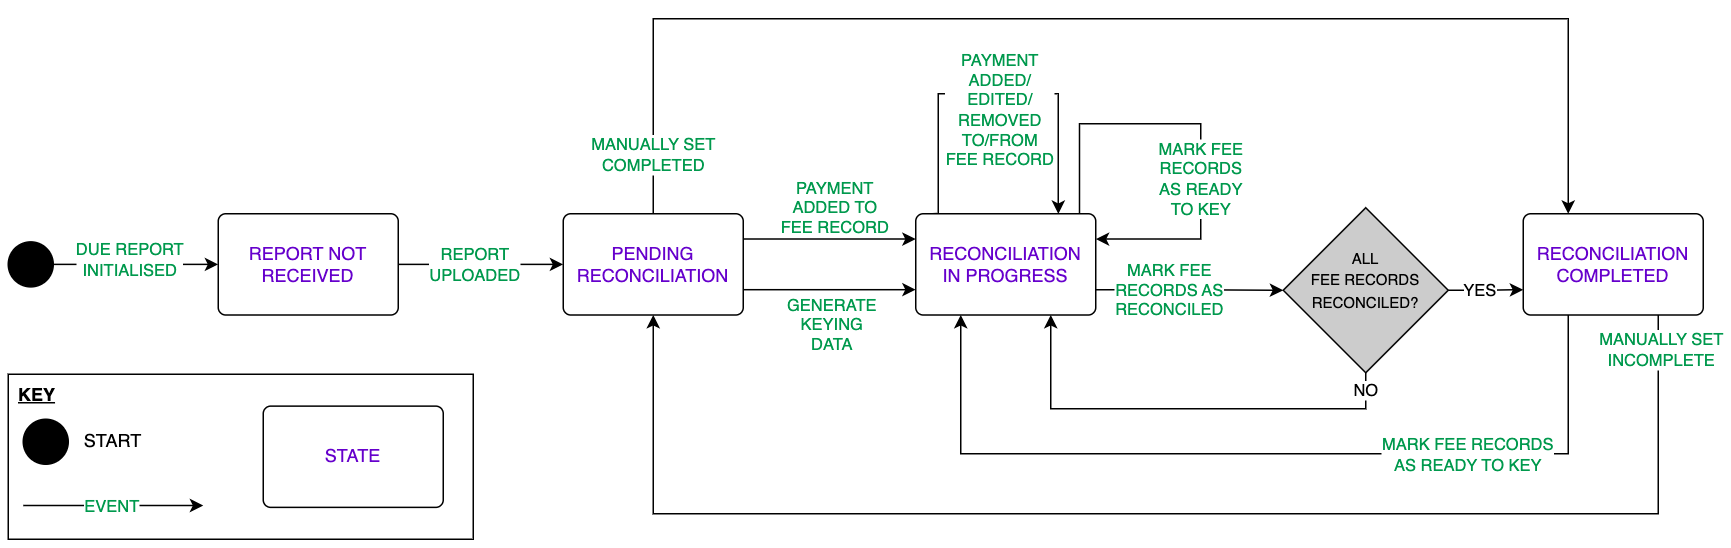

The diagram above was exported from draw.io. Its source (the exported page's mxGraphModel, read from the mxfile embedded in the PNG):
<mxGraphModel dx="1408" dy="1849" grid="1" gridSize="10" guides="1" tooltips="1" connect="1" arrows="1" fold="1" page="1" pageScale="1" pageWidth="1169" pageHeight="827" math="0" shadow="0">
  <root>
    <mxCell id="0" />
    <mxCell id="1" parent="0" />
    <mxCell id="nHS9BQ21Hv6cFwP2-atW-1" value="" style="ellipse;fillColor=strokeColor;html=1;" parent="1" vertex="1">
      <mxGeometry x="13" y="-661.25" width="30" height="30" as="geometry" />
    </mxCell>
    <mxCell id="nHS9BQ21Hv6cFwP2-atW-2" value="&lt;font color=&quot;#6600cc&quot;&gt;REPORT NOT RECEIVED&lt;/font&gt;" style="html=1;align=center;verticalAlign=middle;rounded=1;absoluteArcSize=1;arcSize=10;dashed=0;whiteSpace=wrap;" parent="1" vertex="1">
      <mxGeometry x="153" y="-680" width="120" height="67.5" as="geometry" />
    </mxCell>
    <mxCell id="l6oczaJbbBjFdOVw4VNZ-4" style="edgeStyle=orthogonalEdgeStyle;rounded=0;orthogonalLoop=1;jettySize=auto;html=1;exitX=1;exitY=0.75;exitDx=0;exitDy=0;entryX=0;entryY=0.75;entryDx=0;entryDy=0;" edge="1" parent="1" source="nHS9BQ21Hv6cFwP2-atW-5" target="nHS9BQ21Hv6cFwP2-atW-6">
      <mxGeometry relative="1" as="geometry" />
    </mxCell>
    <mxCell id="l6oczaJbbBjFdOVw4VNZ-5" value="&lt;font color=&quot;#00994d&quot;&gt;GENERATE&lt;br&gt;KEYING&lt;br&gt;DATA&lt;/font&gt;" style="edgeLabel;html=1;align=center;verticalAlign=middle;resizable=0;points=[];" vertex="1" connectable="0" parent="l6oczaJbbBjFdOVw4VNZ-4">
      <mxGeometry x="0.3427" y="2" relative="1" as="geometry">
        <mxPoint x="-19" y="25" as="offset" />
      </mxGeometry>
    </mxCell>
    <mxCell id="nHS9BQ21Hv6cFwP2-atW-5" value="&lt;font color=&quot;#6600cc&quot;&gt;PENDING RECONCILIATION&lt;/font&gt;" style="html=1;align=center;verticalAlign=middle;rounded=1;absoluteArcSize=1;arcSize=10;dashed=0;whiteSpace=wrap;" parent="1" vertex="1">
      <mxGeometry x="383" y="-680" width="120" height="67.5" as="geometry" />
    </mxCell>
    <mxCell id="l6oczaJbbBjFdOVw4VNZ-34" style="edgeStyle=orthogonalEdgeStyle;rounded=0;orthogonalLoop=1;jettySize=auto;html=1;exitX=0.094;exitY=-0.001;exitDx=0;exitDy=0;entryX=0.791;entryY=0.001;entryDx=0;entryDy=0;entryPerimeter=0;exitPerimeter=0;" edge="1" parent="1" source="nHS9BQ21Hv6cFwP2-atW-6" target="nHS9BQ21Hv6cFwP2-atW-6">
      <mxGeometry relative="1" as="geometry">
        <mxPoint x="693" y="-680" as="targetPoint" />
        <mxPoint x="658" y="-680" as="sourcePoint" />
        <Array as="points">
          <mxPoint x="633" y="-680" />
          <mxPoint x="633" y="-760" />
          <mxPoint x="713" y="-760" />
          <mxPoint x="713" y="-680" />
        </Array>
      </mxGeometry>
    </mxCell>
    <mxCell id="l6oczaJbbBjFdOVw4VNZ-37" value="&lt;font color=&quot;#00994d&quot;&gt;&lt;font style=&quot;border-color: var(--border-color);&quot;&gt;PAYMENT&lt;/font&gt;&lt;br style=&quot;border-color: var(--border-color);&quot;&gt;ADDED/&lt;br style=&quot;border-color: var(--border-color);&quot;&gt;EDITED/&lt;br style=&quot;border-color: var(--border-color);&quot;&gt;REMOVED&lt;br style=&quot;border-color: var(--border-color);&quot;&gt;TO/FROM&lt;br style=&quot;border-color: var(--border-color);&quot;&gt;&lt;span style=&quot;border-color: var(--border-color);&quot;&gt;FEE RECORD&lt;/span&gt;&lt;/font&gt;" style="edgeLabel;html=1;align=center;verticalAlign=middle;resizable=0;points=[];" vertex="1" connectable="0" parent="l6oczaJbbBjFdOVw4VNZ-34">
      <mxGeometry x="0.0075" relative="1" as="geometry">
        <mxPoint x="1" y="10" as="offset" />
      </mxGeometry>
    </mxCell>
    <mxCell id="nHS9BQ21Hv6cFwP2-atW-6" value="&lt;font color=&quot;#6600cc&quot;&gt;RECONCILIATION &lt;br&gt;IN PROGRESS&lt;/font&gt;" style="html=1;align=center;verticalAlign=middle;rounded=1;absoluteArcSize=1;arcSize=10;dashed=0;whiteSpace=wrap;" parent="1" vertex="1">
      <mxGeometry x="618" y="-680" width="120" height="67.5" as="geometry" />
    </mxCell>
    <mxCell id="l6oczaJbbBjFdOVw4VNZ-28" style="edgeStyle=orthogonalEdgeStyle;rounded=0;orthogonalLoop=1;jettySize=auto;html=1;exitX=0.25;exitY=1;exitDx=0;exitDy=0;entryX=0.25;entryY=1;entryDx=0;entryDy=0;" edge="1" parent="1" source="nHS9BQ21Hv6cFwP2-atW-7" target="nHS9BQ21Hv6cFwP2-atW-6">
      <mxGeometry relative="1" as="geometry">
        <Array as="points">
          <mxPoint x="1053" y="-520" />
          <mxPoint x="648" y="-520" />
        </Array>
      </mxGeometry>
    </mxCell>
    <mxCell id="l6oczaJbbBjFdOVw4VNZ-29" value="&lt;font color=&quot;#00994d&quot;&gt;MARK FEE RECORDS&lt;br&gt;AS READY TO KEY&lt;/font&gt;" style="edgeLabel;html=1;align=center;verticalAlign=middle;resizable=0;points=[];" vertex="1" connectable="0" parent="l6oczaJbbBjFdOVw4VNZ-28">
      <mxGeometry x="-0.4927" y="-1" relative="1" as="geometry">
        <mxPoint x="-11" y="1" as="offset" />
      </mxGeometry>
    </mxCell>
    <mxCell id="nHS9BQ21Hv6cFwP2-atW-7" value="&lt;font color=&quot;#6600cc&quot;&gt;RECONCILIATION COMPLETED&lt;/font&gt;" style="html=1;align=center;verticalAlign=middle;rounded=1;absoluteArcSize=1;arcSize=10;dashed=0;whiteSpace=wrap;" parent="1" vertex="1">
      <mxGeometry x="1023" y="-680" width="120" height="67.5" as="geometry" />
    </mxCell>
    <mxCell id="nHS9BQ21Hv6cFwP2-atW-11" value="" style="endArrow=classic;html=1;rounded=0;exitX=1;exitY=0.5;exitDx=0;exitDy=0;entryX=0;entryY=0.5;entryDx=0;entryDy=0;edgeStyle=orthogonalEdgeStyle;" parent="1" source="nHS9BQ21Hv6cFwP2-atW-1" target="nHS9BQ21Hv6cFwP2-atW-2" edge="1">
      <mxGeometry width="50" height="50" relative="1" as="geometry">
        <mxPoint x="113" y="-691.25" as="sourcePoint" />
        <mxPoint x="163" y="-741.25" as="targetPoint" />
      </mxGeometry>
    </mxCell>
    <mxCell id="nHS9BQ21Hv6cFwP2-atW-12" value="&lt;font color=&quot;#00994d&quot;&gt;DUE REPORT&lt;br&gt;INITIALISED&lt;/font&gt;" style="edgeLabel;html=1;align=center;verticalAlign=middle;resizable=0;points=[];" parent="nHS9BQ21Hv6cFwP2-atW-11" vertex="1" connectable="0">
      <mxGeometry x="-0.0846" y="3" relative="1" as="geometry">
        <mxPoint as="offset" />
      </mxGeometry>
    </mxCell>
    <mxCell id="nHS9BQ21Hv6cFwP2-atW-13" value="" style="endArrow=classic;html=1;rounded=0;exitX=1;exitY=0.5;exitDx=0;exitDy=0;entryX=0;entryY=0.5;entryDx=0;entryDy=0;edgeStyle=orthogonalEdgeStyle;" parent="1" source="nHS9BQ21Hv6cFwP2-atW-2" target="nHS9BQ21Hv6cFwP2-atW-5" edge="1">
      <mxGeometry width="50" height="50" relative="1" as="geometry">
        <mxPoint x="453" y="-560" as="sourcePoint" />
        <mxPoint x="503" y="-610" as="targetPoint" />
      </mxGeometry>
    </mxCell>
    <mxCell id="nHS9BQ21Hv6cFwP2-atW-14" value="&lt;font color=&quot;#00994d&quot;&gt;REPORT&lt;br&gt;UPLOADED&lt;/font&gt;" style="edgeLabel;html=1;align=center;verticalAlign=middle;resizable=0;points=[];" parent="nHS9BQ21Hv6cFwP2-atW-13" vertex="1" connectable="0">
      <mxGeometry x="-0.0766" relative="1" as="geometry">
        <mxPoint as="offset" />
      </mxGeometry>
    </mxCell>
    <mxCell id="nHS9BQ21Hv6cFwP2-atW-32" value="&lt;font style=&quot;font-size: 10px;&quot;&gt;ALL&lt;br style=&quot;border-color: var(--border-color);&quot;&gt;FEE RECORDS&lt;br style=&quot;border-color: var(--border-color);&quot;&gt;RECONCILED?&lt;br&gt;&lt;br&gt;&lt;/font&gt;" style="rhombus;whiteSpace=wrap;html=1;labelBackgroundColor=none;fillColor=#CCCCCC;fontColor=default;" parent="1" vertex="1">
      <mxGeometry x="863" y="-684" width="110" height="110" as="geometry" />
    </mxCell>
    <mxCell id="nHS9BQ21Hv6cFwP2-atW-33" value="" style="endArrow=classic;html=1;rounded=0;exitX=1;exitY=0.25;exitDx=0;exitDy=0;entryX=0;entryY=0.25;entryDx=0;entryDy=0;edgeStyle=orthogonalEdgeStyle;" parent="1" source="nHS9BQ21Hv6cFwP2-atW-5" target="nHS9BQ21Hv6cFwP2-atW-6" edge="1">
      <mxGeometry width="50" height="50" relative="1" as="geometry">
        <mxPoint x="523" y="-701.25" as="sourcePoint" />
        <mxPoint x="633" y="-701.25" as="targetPoint" />
        <Array as="points">
          <mxPoint x="573" y="-663" />
          <mxPoint x="573" y="-663" />
        </Array>
      </mxGeometry>
    </mxCell>
    <mxCell id="nHS9BQ21Hv6cFwP2-atW-34" value="&lt;font color=&quot;#00994d&quot;&gt;PAYMENT&lt;br&gt;ADDED TO&lt;br&gt;FEE RECORD&lt;/font&gt;" style="edgeLabel;html=1;align=center;verticalAlign=middle;resizable=0;points=[];" parent="nHS9BQ21Hv6cFwP2-atW-33" vertex="1" connectable="0">
      <mxGeometry x="-0.0766" relative="1" as="geometry">
        <mxPoint x="7" y="-21" as="offset" />
      </mxGeometry>
    </mxCell>
    <mxCell id="nHS9BQ21Hv6cFwP2-atW-38" value="" style="endArrow=classic;html=1;rounded=0;exitX=1;exitY=0.5;exitDx=0;exitDy=0;entryX=0;entryY=0.75;entryDx=0;entryDy=0;edgeStyle=orthogonalEdgeStyle;" parent="1" source="nHS9BQ21Hv6cFwP2-atW-32" target="nHS9BQ21Hv6cFwP2-atW-7" edge="1">
      <mxGeometry width="50" height="50" relative="1" as="geometry">
        <mxPoint x="953" y="-550" as="sourcePoint" />
        <mxPoint x="1003" y="-600" as="targetPoint" />
      </mxGeometry>
    </mxCell>
    <mxCell id="nHS9BQ21Hv6cFwP2-atW-39" value="YES" style="edgeLabel;html=1;align=center;verticalAlign=middle;resizable=0;points=[];" parent="nHS9BQ21Hv6cFwP2-atW-38" vertex="1" connectable="0">
      <mxGeometry x="-0.2509" y="-2" relative="1" as="geometry">
        <mxPoint x="1" y="-2" as="offset" />
      </mxGeometry>
    </mxCell>
    <mxCell id="nHS9BQ21Hv6cFwP2-atW-40" value="" style="endArrow=classic;html=1;rounded=0;exitX=0.5;exitY=1;exitDx=0;exitDy=0;entryX=0.75;entryY=1;entryDx=0;entryDy=0;edgeStyle=orthogonalEdgeStyle;" parent="1" source="nHS9BQ21Hv6cFwP2-atW-32" target="nHS9BQ21Hv6cFwP2-atW-6" edge="1">
      <mxGeometry width="50" height="50" relative="1" as="geometry">
        <mxPoint x="793" y="-520" as="sourcePoint" />
        <mxPoint x="843" y="-570" as="targetPoint" />
        <Array as="points">
          <mxPoint x="918" y="-550" />
          <mxPoint x="708" y="-550" />
        </Array>
      </mxGeometry>
    </mxCell>
    <mxCell id="nHS9BQ21Hv6cFwP2-atW-41" value="NO" style="edgeLabel;html=1;align=center;verticalAlign=middle;resizable=0;points=[];" parent="nHS9BQ21Hv6cFwP2-atW-40" vertex="1" connectable="0">
      <mxGeometry x="-0.9238" y="-1" relative="1" as="geometry">
        <mxPoint x="1" as="offset" />
      </mxGeometry>
    </mxCell>
    <mxCell id="nHS9BQ21Hv6cFwP2-atW-52" value="" style="endArrow=classic;html=1;rounded=0;entryX=0.25;entryY=0;entryDx=0;entryDy=0;exitX=0.5;exitY=0;exitDx=0;exitDy=0;edgeStyle=orthogonalEdgeStyle;" parent="1" source="nHS9BQ21Hv6cFwP2-atW-5" target="nHS9BQ21Hv6cFwP2-atW-7" edge="1">
      <mxGeometry width="50" height="50" relative="1" as="geometry">
        <mxPoint x="243" y="-780" as="sourcePoint" />
        <mxPoint x="853" y="-780" as="targetPoint" />
        <Array as="points">
          <mxPoint x="443" y="-810" />
          <mxPoint x="1053" y="-810" />
        </Array>
      </mxGeometry>
    </mxCell>
    <mxCell id="nHS9BQ21Hv6cFwP2-atW-73" value="&lt;font color=&quot;#00994d&quot;&gt;MANUALLY SET&lt;br&gt;COMPLETED&lt;/font&gt;" style="edgeLabel;html=1;align=center;verticalAlign=middle;resizable=0;points=[];" parent="nHS9BQ21Hv6cFwP2-atW-52" vertex="1" connectable="0">
      <mxGeometry x="0.8947" y="1" relative="1" as="geometry">
        <mxPoint x="-611" y="7" as="offset" />
      </mxGeometry>
    </mxCell>
    <mxCell id="nHS9BQ21Hv6cFwP2-atW-58" value="" style="endArrow=classic;html=1;rounded=0;exitX=1;exitY=0.75;exitDx=0;exitDy=0;entryX=0;entryY=0.5;entryDx=0;entryDy=0;edgeStyle=orthogonalEdgeStyle;" parent="1" source="nHS9BQ21Hv6cFwP2-atW-6" target="nHS9BQ21Hv6cFwP2-atW-32" edge="1">
      <mxGeometry width="50" height="50" relative="1" as="geometry">
        <mxPoint x="783" y="-600" as="sourcePoint" />
        <mxPoint x="853" y="-629" as="targetPoint" />
      </mxGeometry>
    </mxCell>
    <mxCell id="nHS9BQ21Hv6cFwP2-atW-59" value="&lt;font color=&quot;#00994d&quot;&gt;MARK FEE&lt;br style=&quot;border-color: var(--border-color);&quot;&gt;RECORDS AS&lt;br style=&quot;border-color: var(--border-color);&quot;&gt;RECONCILED&lt;/font&gt;" style="edgeLabel;html=1;align=center;verticalAlign=middle;resizable=0;points=[];" parent="nHS9BQ21Hv6cFwP2-atW-58" vertex="1" connectable="0">
      <mxGeometry x="-0.3635" relative="1" as="geometry">
        <mxPoint x="9" as="offset" />
      </mxGeometry>
    </mxCell>
    <mxCell id="nHS9BQ21Hv6cFwP2-atW-61" value="" style="endArrow=classic;html=1;rounded=0;exitX=0.75;exitY=1;exitDx=0;exitDy=0;entryX=0.5;entryY=1;entryDx=0;entryDy=0;edgeStyle=orthogonalEdgeStyle;" parent="1" source="nHS9BQ21Hv6cFwP2-atW-7" target="nHS9BQ21Hv6cFwP2-atW-5" edge="1">
      <mxGeometry width="50" height="50" relative="1" as="geometry">
        <mxPoint x="533" y="-530" as="sourcePoint" />
        <mxPoint x="468" y="-495" as="targetPoint" />
        <Array as="points">
          <mxPoint x="1113" y="-480" />
          <mxPoint x="443" y="-480" />
        </Array>
      </mxGeometry>
    </mxCell>
    <mxCell id="nHS9BQ21Hv6cFwP2-atW-62" value="&lt;font color=&quot;#00994d&quot;&gt;MANUALLY SET&lt;br&gt;INCOMPLETE&lt;/font&gt;" style="edgeLabel;html=1;align=center;verticalAlign=middle;resizable=0;points=[];" parent="nHS9BQ21Hv6cFwP2-atW-61" vertex="1" connectable="0">
      <mxGeometry x="-0.8338" y="2" relative="1" as="geometry">
        <mxPoint x="-1" y="-55" as="offset" />
      </mxGeometry>
    </mxCell>
    <mxCell id="l6oczaJbbBjFdOVw4VNZ-23" style="edgeStyle=orthogonalEdgeStyle;rounded=0;orthogonalLoop=1;jettySize=auto;html=1;exitX=0.91;exitY=0;exitDx=0;exitDy=0;entryX=1;entryY=0.25;entryDx=0;entryDy=0;exitPerimeter=0;" edge="1" parent="1" source="nHS9BQ21Hv6cFwP2-atW-6" target="nHS9BQ21Hv6cFwP2-atW-6">
      <mxGeometry relative="1" as="geometry">
        <mxPoint x="723" y="-680" as="sourcePoint" />
        <mxPoint x="753" y="-663.125" as="targetPoint" />
        <Array as="points">
          <mxPoint x="727" y="-740" />
          <mxPoint x="808" y="-740" />
          <mxPoint x="808" y="-663" />
        </Array>
      </mxGeometry>
    </mxCell>
    <mxCell id="l6oczaJbbBjFdOVw4VNZ-24" value="&lt;font color=&quot;#00994d&quot;&gt;MARK FEE&lt;br style=&quot;border-color: var(--border-color);&quot;&gt;RECORDS&lt;br style=&quot;border-color: var(--border-color);&quot;&gt;AS READY&lt;br style=&quot;border-color: var(--border-color);&quot;&gt;TO KEY&lt;/font&gt;" style="edgeLabel;html=1;align=center;verticalAlign=middle;resizable=0;points=[];" vertex="1" connectable="0" parent="l6oczaJbbBjFdOVw4VNZ-23">
      <mxGeometry x="0.2448" y="1" relative="1" as="geometry">
        <mxPoint x="-1" y="-2" as="offset" />
      </mxGeometry>
    </mxCell>
    <mxCell id="l6oczaJbbBjFdOVw4VNZ-38" value="" style="group" vertex="1" connectable="0" parent="1">
      <mxGeometry x="13" y="-573" width="310" height="110" as="geometry" />
    </mxCell>
    <mxCell id="l6oczaJbbBjFdOVw4VNZ-31" value="KEY" style="rounded=0;whiteSpace=wrap;html=1;align=left;verticalAlign=top;spacingLeft=5;fontStyle=5" vertex="1" parent="l6oczaJbbBjFdOVw4VNZ-38">
      <mxGeometry width="310" height="110" as="geometry" />
    </mxCell>
    <mxCell id="l6oczaJbbBjFdOVw4VNZ-32" value="" style="group" vertex="1" connectable="0" parent="l6oczaJbbBjFdOVw4VNZ-38">
      <mxGeometry x="10" y="30" width="85" height="30" as="geometry" />
    </mxCell>
    <mxCell id="nHS9BQ21Hv6cFwP2-atW-81" value="" style="ellipse;fillColor=strokeColor;html=1;" parent="l6oczaJbbBjFdOVw4VNZ-32" vertex="1">
      <mxGeometry width="30" height="30" as="geometry" />
    </mxCell>
    <mxCell id="nHS9BQ21Hv6cFwP2-atW-82" value="START" style="text;html=1;strokeColor=none;fillColor=none;align=center;verticalAlign=middle;whiteSpace=wrap;rounded=0;" parent="l6oczaJbbBjFdOVw4VNZ-32" vertex="1">
      <mxGeometry x="35" width="50" height="30" as="geometry" />
    </mxCell>
    <mxCell id="nHS9BQ21Hv6cFwP2-atW-83" value="&lt;font color=&quot;#6600cc&quot;&gt;STATE&lt;/font&gt;" style="html=1;align=center;verticalAlign=middle;rounded=1;absoluteArcSize=1;arcSize=10;dashed=0;whiteSpace=wrap;" parent="l6oczaJbbBjFdOVw4VNZ-38" vertex="1">
      <mxGeometry x="170" y="21.25" width="120" height="67.5" as="geometry" />
    </mxCell>
    <mxCell id="nHS9BQ21Hv6cFwP2-atW-84" value="" style="endArrow=classic;html=1;rounded=0;exitX=1;exitY=0.5;exitDx=0;exitDy=0;edgeStyle=orthogonalEdgeStyle;" parent="l6oczaJbbBjFdOVw4VNZ-38" edge="1">
      <mxGeometry width="50" height="50" relative="1" as="geometry">
        <mxPoint x="10" y="87.5" as="sourcePoint" />
        <mxPoint x="130" y="87.5" as="targetPoint" />
      </mxGeometry>
    </mxCell>
    <mxCell id="nHS9BQ21Hv6cFwP2-atW-85" value="&lt;font color=&quot;#00994d&quot;&gt;EVENT&lt;/font&gt;" style="edgeLabel;html=1;align=center;verticalAlign=middle;resizable=0;points=[];" parent="nHS9BQ21Hv6cFwP2-atW-84" vertex="1" connectable="0">
      <mxGeometry x="-0.0846" y="3" relative="1" as="geometry">
        <mxPoint x="3" y="3" as="offset" />
      </mxGeometry>
    </mxCell>
  </root>
</mxGraphModel>